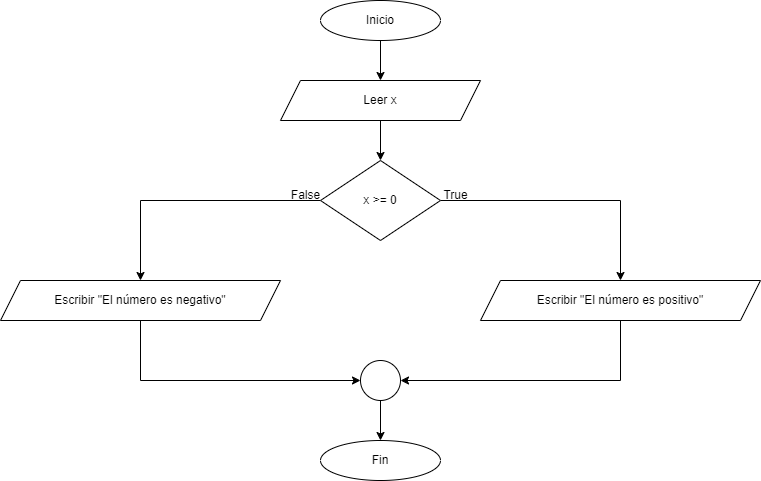

The diagram above was exported from draw.io. Its source (the exported page's mxGraphModel, read from the mxfile embedded in the PNG):
<mxGraphModel dx="1038" dy="560" grid="1" gridSize="10" guides="1" tooltips="1" connect="1" arrows="1" fold="1" page="1" pageScale="1" pageWidth="827" pageHeight="1169" math="0" shadow="0">
  <root>
    <mxCell id="0" />
    <mxCell id="1" parent="0" />
    <mxCell id="KEbaZT9np-3l9qbe5pCG-1" style="edgeStyle=orthogonalEdgeStyle;rounded=0;orthogonalLoop=1;jettySize=auto;html=1;exitX=0.5;exitY=1;exitDx=0;exitDy=0;entryX=0.5;entryY=0;entryDx=0;entryDy=0;" parent="1" source="KEbaZT9np-3l9qbe5pCG-2" target="KEbaZT9np-3l9qbe5pCG-5" edge="1">
      <mxGeometry relative="1" as="geometry" />
    </mxCell>
    <mxCell id="KEbaZT9np-3l9qbe5pCG-2" value="Inicio" style="ellipse;whiteSpace=wrap;html=1;" parent="1" vertex="1">
      <mxGeometry x="360" y="40" width="120" height="40" as="geometry" />
    </mxCell>
    <mxCell id="KEbaZT9np-3l9qbe5pCG-3" value="Fin" style="ellipse;whiteSpace=wrap;html=1;" parent="1" vertex="1">
      <mxGeometry x="360" y="480" width="120" height="40" as="geometry" />
    </mxCell>
    <mxCell id="KEbaZT9np-3l9qbe5pCG-4" style="edgeStyle=orthogonalEdgeStyle;rounded=0;orthogonalLoop=1;jettySize=auto;html=1;exitX=0.5;exitY=1;exitDx=0;exitDy=0;entryX=0.5;entryY=0;entryDx=0;entryDy=0;" parent="1" source="KEbaZT9np-3l9qbe5pCG-5" target="KEbaZT9np-3l9qbe5pCG-12" edge="1">
      <mxGeometry relative="1" as="geometry" />
    </mxCell>
    <mxCell id="KEbaZT9np-3l9qbe5pCG-5" value="Leer x" style="shape=parallelogram;perimeter=parallelogramPerimeter;whiteSpace=wrap;html=1;fixedSize=1;" parent="1" vertex="1">
      <mxGeometry x="320" y="120" width="200" height="40" as="geometry" />
    </mxCell>
    <mxCell id="KEbaZT9np-3l9qbe5pCG-6" style="edgeStyle=orthogonalEdgeStyle;rounded=0;orthogonalLoop=1;jettySize=auto;html=1;exitX=0.5;exitY=1;exitDx=0;exitDy=0;entryX=1;entryY=0.5;entryDx=0;entryDy=0;" parent="1" source="KEbaZT9np-3l9qbe5pCG-7" target="KEbaZT9np-3l9qbe5pCG-14" edge="1">
      <mxGeometry relative="1" as="geometry" />
    </mxCell>
    <mxCell id="KEbaZT9np-3l9qbe5pCG-7" value="Escribir &quot;El número es positivo&quot;" style="shape=parallelogram;perimeter=parallelogramPerimeter;whiteSpace=wrap;html=1;fixedSize=1;" parent="1" vertex="1">
      <mxGeometry x="520" y="320" width="280" height="40" as="geometry" />
    </mxCell>
    <mxCell id="KEbaZT9np-3l9qbe5pCG-8" style="edgeStyle=orthogonalEdgeStyle;rounded=0;orthogonalLoop=1;jettySize=auto;html=1;exitX=0.5;exitY=1;exitDx=0;exitDy=0;entryX=0;entryY=0.5;entryDx=0;entryDy=0;" parent="1" source="KEbaZT9np-3l9qbe5pCG-9" target="KEbaZT9np-3l9qbe5pCG-14" edge="1">
      <mxGeometry relative="1" as="geometry" />
    </mxCell>
    <mxCell id="KEbaZT9np-3l9qbe5pCG-9" value="Escribir &quot;El número es negativo&quot;" style="shape=parallelogram;perimeter=parallelogramPerimeter;whiteSpace=wrap;html=1;fixedSize=1;" parent="1" vertex="1">
      <mxGeometry x="40" y="320" width="280" height="40" as="geometry" />
    </mxCell>
    <mxCell id="KEbaZT9np-3l9qbe5pCG-10" style="edgeStyle=orthogonalEdgeStyle;rounded=0;orthogonalLoop=1;jettySize=auto;html=1;exitX=0;exitY=0.5;exitDx=0;exitDy=0;entryX=0.5;entryY=0;entryDx=0;entryDy=0;" parent="1" source="KEbaZT9np-3l9qbe5pCG-12" target="KEbaZT9np-3l9qbe5pCG-9" edge="1">
      <mxGeometry relative="1" as="geometry" />
    </mxCell>
    <mxCell id="KEbaZT9np-3l9qbe5pCG-11" style="edgeStyle=orthogonalEdgeStyle;rounded=0;orthogonalLoop=1;jettySize=auto;html=1;exitX=1;exitY=0.5;exitDx=0;exitDy=0;entryX=0.5;entryY=0;entryDx=0;entryDy=0;" parent="1" source="KEbaZT9np-3l9qbe5pCG-12" target="KEbaZT9np-3l9qbe5pCG-7" edge="1">
      <mxGeometry relative="1" as="geometry" />
    </mxCell>
    <mxCell id="KEbaZT9np-3l9qbe5pCG-12" value="x &amp;gt;= 0" style="rhombus;whiteSpace=wrap;html=1;" parent="1" vertex="1">
      <mxGeometry x="360" y="200" width="120" height="80" as="geometry" />
    </mxCell>
    <mxCell id="KEbaZT9np-3l9qbe5pCG-13" style="edgeStyle=orthogonalEdgeStyle;rounded=0;orthogonalLoop=1;jettySize=auto;html=1;exitX=0.5;exitY=1;exitDx=0;exitDy=0;entryX=0.5;entryY=0;entryDx=0;entryDy=0;" parent="1" source="KEbaZT9np-3l9qbe5pCG-14" target="KEbaZT9np-3l9qbe5pCG-3" edge="1">
      <mxGeometry relative="1" as="geometry" />
    </mxCell>
    <mxCell id="KEbaZT9np-3l9qbe5pCG-14" value="" style="ellipse;whiteSpace=wrap;html=1;aspect=fixed;" parent="1" vertex="1">
      <mxGeometry x="400" y="400" width="40" height="40" as="geometry" />
    </mxCell>
    <mxCell id="KEbaZT9np-3l9qbe5pCG-15" value="False" style="text;html=1;align=center;verticalAlign=middle;resizable=0;points=[];autosize=1;strokeColor=none;fillColor=none;" parent="1" vertex="1">
      <mxGeometry x="320" y="220" width="50" height="30" as="geometry" />
    </mxCell>
    <mxCell id="KEbaZT9np-3l9qbe5pCG-16" value="True" style="text;html=1;align=center;verticalAlign=middle;resizable=0;points=[];autosize=1;strokeColor=none;fillColor=none;" parent="1" vertex="1">
      <mxGeometry x="470" y="220" width="50" height="30" as="geometry" />
    </mxCell>
  </root>
</mxGraphModel>